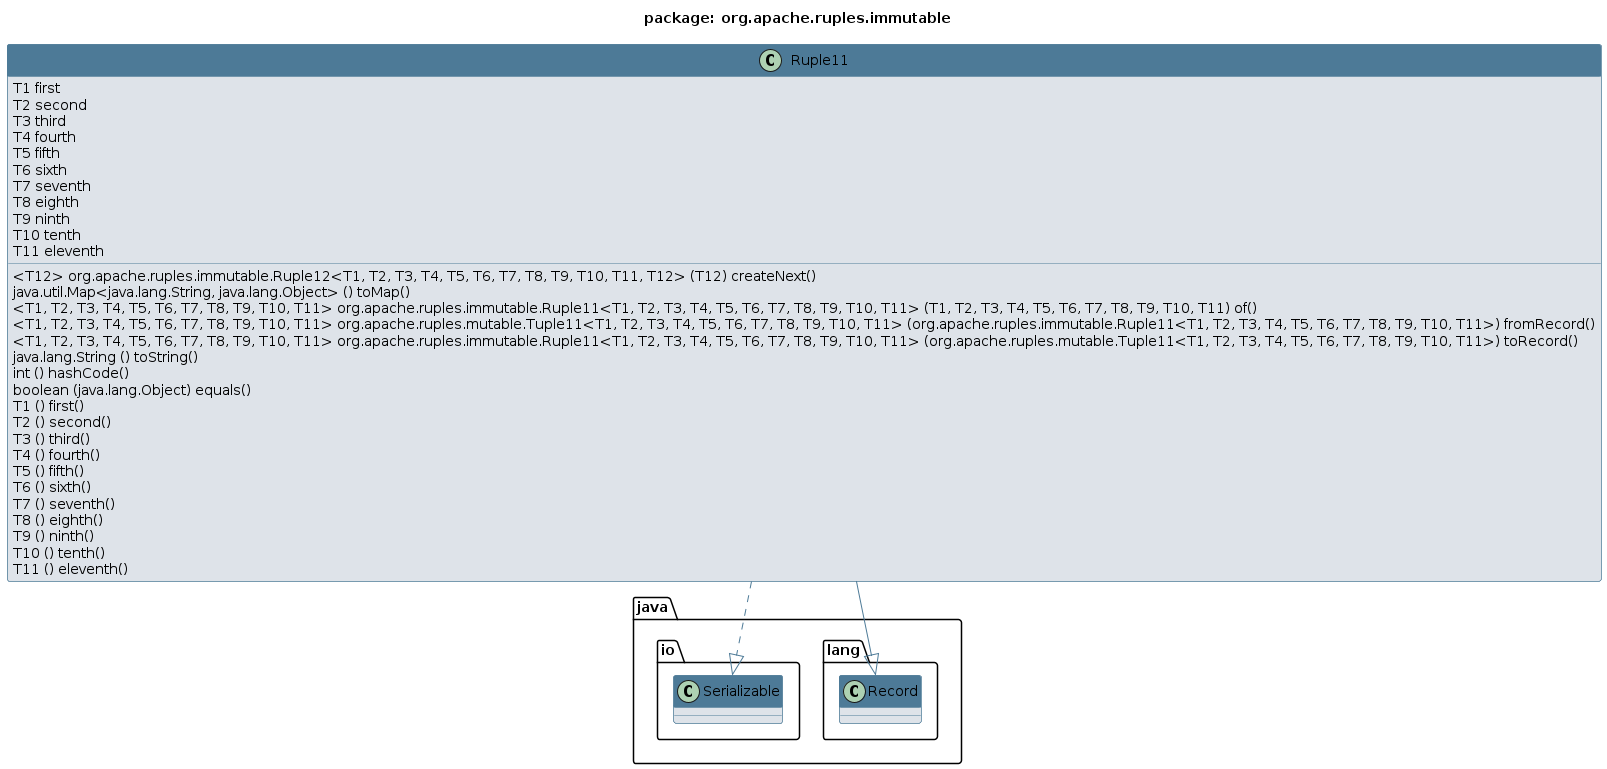

The diagram above was rendered by PlantUML. Its source (embedded in the PNG):
@startuml 
skinparam class { 
 BackgroundColor #DEE3E9 
 ArrowColor #4D7A97 
 BorderColor #4D7A97 
}
top to bottom direction 
title package: org.apache.ruples.immutable
skinparam titleBackgroundColor White
skinparam classHeaderBackgroundColor #4D7A97
skinparam stereotypeCBackgroundColor #F8981D


class Ruple11 {
  T1 first
  T2 second
  T3 third
  T4 fourth
  T5 fifth
  T6 sixth
  T7 seventh
  T8 eighth
  T9 ninth
  T10 tenth
  T11 eleventh
  <T12> org.apache.ruples.immutable.Ruple12<T1, T2, T3, T4, T5, T6, T7, T8, T9, T10, T11, T12> (T12) createNext()
  java.util.Map<java.lang.String, java.lang.Object> () toMap()
  <T1, T2, T3, T4, T5, T6, T7, T8, T9, T10, T11> org.apache.ruples.immutable.Ruple11<T1, T2, T3, T4, T5, T6, T7, T8, T9, T10, T11> (T1, T2, T3, T4, T5, T6, T7, T8, T9, T10, T11) of()
  <T1, T2, T3, T4, T5, T6, T7, T8, T9, T10, T11> org.apache.ruples.mutable.Tuple11<T1, T2, T3, T4, T5, T6, T7, T8, T9, T10, T11> (org.apache.ruples.immutable.Ruple11<T1, T2, T3, T4, T5, T6, T7, T8, T9, T10, T11>) fromRecord()
  <T1, T2, T3, T4, T5, T6, T7, T8, T9, T10, T11> org.apache.ruples.immutable.Ruple11<T1, T2, T3, T4, T5, T6, T7, T8, T9, T10, T11> (org.apache.ruples.mutable.Tuple11<T1, T2, T3, T4, T5, T6, T7, T8, T9, T10, T11>) toRecord()
  java.lang.String () toString()
  int () hashCode()
  boolean (java.lang.Object) equals()
  T1 () first()
  T2 () second()
  T3 () third()
  T4 () fourth()
  T5 () fifth()
  T6 () sixth()
  T7 () seventh()
  T8 () eighth()
  T9 () ninth()
  T10 () tenth()
  T11 () eleventh()
}
Ruple11 --|> java.lang.Record
Ruple11 ..|> java.io.Serializable
@enduml